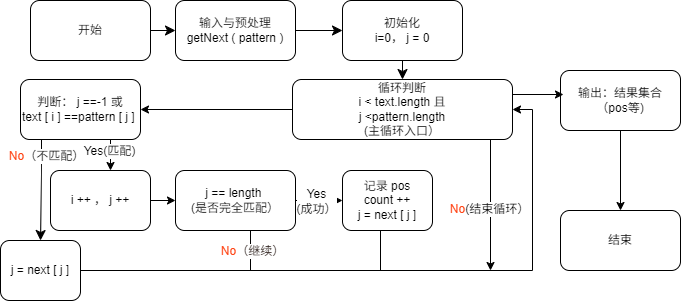

The diagram above was exported from draw.io. Its source (the exported page's mxGraphModel, read from the mxfile embedded in the PNG):
<mxGraphModel dx="1418" dy="1708" grid="0" gridSize="10" guides="1" tooltips="1" connect="1" arrows="1" fold="1" page="0" pageScale="1" pageWidth="827" pageHeight="1169" background="#ffffff" math="0" shadow="0">
  <root>
    <mxCell id="odS7E_3fI9c-X71SlmgI-0" />
    <mxCell id="odS7E_3fI9c-X71SlmgI-1" parent="odS7E_3fI9c-X71SlmgI-0" />
    <mxCell id="4uQ_hDy7krvyzpnmAXpB-0" edge="1" parent="odS7E_3fI9c-X71SlmgI-1" source="4uQ_hDy7krvyzpnmAXpB-1" style="edgeStyle=none;curved=1;rounded=0;orthogonalLoop=1;jettySize=auto;html=1;fontSize=12;startSize=8;endSize=8;" target="4uQ_hDy7krvyzpnmAXpB-3" value="">
      <mxGeometry relative="1" as="geometry" />
    </mxCell>
    <mxCell id="4uQ_hDy7krvyzpnmAXpB-1" parent="odS7E_3fI9c-X71SlmgI-1" style="rounded=1;whiteSpace=wrap;html=1;" value="输入与预处理&lt;div&gt;getNext ( pattern )&lt;/div&gt;" vertex="1">
      <mxGeometry height="60" width="120" x="525" y="-410" as="geometry" />
    </mxCell>
    <mxCell id="4uQ_hDy7krvyzpnmAXpB-2" edge="1" parent="odS7E_3fI9c-X71SlmgI-1" source="4uQ_hDy7krvyzpnmAXpB-3" style="edgeStyle=none;curved=1;rounded=0;orthogonalLoop=1;jettySize=auto;html=1;fontSize=12;startSize=8;endSize=8;" target="4uQ_hDy7krvyzpnmAXpB-5" value="">
      <mxGeometry relative="1" as="geometry" />
    </mxCell>
    <mxCell id="4uQ_hDy7krvyzpnmAXpB-3" parent="odS7E_3fI9c-X71SlmgI-1" style="whiteSpace=wrap;html=1;rounded=1;" value="初始化&lt;div&gt;i=0， j = 0&lt;/div&gt;" vertex="1">
      <mxGeometry height="60" width="120" x="692" y="-410" as="geometry" />
    </mxCell>
    <mxCell id="4uQ_hDy7krvyzpnmAXpB-4" edge="1" parent="odS7E_3fI9c-X71SlmgI-1" source="4uQ_hDy7krvyzpnmAXpB-5" style="edgeStyle=orthogonalEdgeStyle;rounded=0;orthogonalLoop=1;jettySize=auto;html=1;exitX=0;exitY=0.5;exitDx=0;exitDy=0;entryX=1;entryY=0.5;entryDx=0;entryDy=0;" target="4uQ_hDy7krvyzpnmAXpB-26">
      <mxGeometry relative="1" as="geometry" />
    </mxCell>
    <mxCell id="4uQ_hDy7krvyzpnmAXpB-5" parent="odS7E_3fI9c-X71SlmgI-1" style="rounded=1;whiteSpace=wrap;html=1;" value="循环判断&lt;div&gt;i &amp;lt; text.length 且&lt;/div&gt;&lt;div&gt;j &amp;lt;pattern.length&lt;/div&gt;&lt;div&gt;(主循环入口）&lt;/div&gt;" vertex="1">
      <mxGeometry height="60" width="220" x="642" y="-331" as="geometry" />
    </mxCell>
    <mxCell id="4uQ_hDy7krvyzpnmAXpB-6" edge="1" parent="odS7E_3fI9c-X71SlmgI-1" style="endArrow=classic;html=1;rounded=0;fontSize=12;startSize=8;endSize=8;curved=1;" value="">
      <mxGeometry height="50" relative="1" width="50" as="geometry">
        <Array as="points">
          <mxPoint x="391" y="-240" />
        </Array>
        <mxPoint x="391" y="-271" as="sourcePoint" />
        <mxPoint x="390" y="-170" as="targetPoint" />
      </mxGeometry>
    </mxCell>
    <mxCell id="4uQ_hDy7krvyzpnmAXpB-7" connectable="0" parent="4uQ_hDy7krvyzpnmAXpB-6" style="edgeLabel;html=1;align=center;verticalAlign=middle;resizable=0;points=[];fontSize=12;" value="&lt;font style=&quot;color: rgb(255, 69, 22);&quot;&gt;No&lt;/font&gt;（不匹配）" vertex="1">
      <mxGeometry relative="1" x="-0.0857" as="geometry">
        <mxPoint x="5" y="-29" as="offset" />
      </mxGeometry>
    </mxCell>
    <mxCell id="4uQ_hDy7krvyzpnmAXpB-8" edge="1" parent="odS7E_3fI9c-X71SlmgI-1" source="4uQ_hDy7krvyzpnmAXpB-9" style="edgeStyle=orthogonalEdgeStyle;rounded=0;orthogonalLoop=1;jettySize=auto;html=1;exitX=1;exitY=0.5;exitDx=0;exitDy=0;entryX=0;entryY=0.5;entryDx=0;entryDy=0;" target="4uQ_hDy7krvyzpnmAXpB-12">
      <mxGeometry relative="1" as="geometry" />
    </mxCell>
    <mxCell id="4uQ_hDy7krvyzpnmAXpB-9" parent="odS7E_3fI9c-X71SlmgI-1" style="rounded=1;whiteSpace=wrap;html=1;" value="i ++ ， j ++" vertex="1">
      <mxGeometry height="60" width="100" x="400" y="-240" as="geometry" />
    </mxCell>
    <mxCell id="4uQ_hDy7krvyzpnmAXpB-10" edge="1" parent="odS7E_3fI9c-X71SlmgI-1" source="4uQ_hDy7krvyzpnmAXpB-12" style="edgeStyle=orthogonalEdgeStyle;rounded=0;orthogonalLoop=1;jettySize=auto;html=1;exitX=1;exitY=0.5;exitDx=0;exitDy=0;entryX=0;entryY=0.5;entryDx=0;entryDy=0;" target="4uQ_hDy7krvyzpnmAXpB-14">
      <mxGeometry relative="1" as="geometry" />
    </mxCell>
    <mxCell id="4uQ_hDy7krvyzpnmAXpB-11" connectable="0" parent="4uQ_hDy7krvyzpnmAXpB-10" style="edgeLabel;html=1;align=center;verticalAlign=middle;resizable=0;points=[];" value="&lt;span style=&quot;font-size: 12px;&quot;&gt;Yes&lt;/span&gt;&lt;div style=&quot;font-size: 12px;&quot;&gt;(成功）&lt;/div&gt;" vertex="1">
      <mxGeometry relative="1" x="-0.1429" as="geometry">
        <mxPoint as="offset" />
      </mxGeometry>
    </mxCell>
    <mxCell id="4uQ_hDy7krvyzpnmAXpB-12" parent="odS7E_3fI9c-X71SlmgI-1" style="rounded=1;whiteSpace=wrap;html=1;" value="j == length&amp;nbsp;&lt;div&gt;(是否完全匹配）&lt;/div&gt;" vertex="1">
      <mxGeometry height="60" width="120" x="525" y="-240" as="geometry" />
    </mxCell>
    <mxCell id="4uQ_hDy7krvyzpnmAXpB-13" edge="1" parent="odS7E_3fI9c-X71SlmgI-1" source="4uQ_hDy7krvyzpnmAXpB-12" style="edgeStyle=none;curved=1;rounded=0;orthogonalLoop=1;jettySize=auto;html=1;exitX=1;exitY=0.5;exitDx=0;exitDy=0;fontSize=12;startSize=8;endSize=8;" target="4uQ_hDy7krvyzpnmAXpB-12">
      <mxGeometry relative="1" as="geometry" />
    </mxCell>
    <mxCell id="4uQ_hDy7krvyzpnmAXpB-14" parent="odS7E_3fI9c-X71SlmgI-1" style="rounded=1;whiteSpace=wrap;html=1;" value="记录 pos&lt;div&gt;count ++&lt;/div&gt;&lt;div&gt;j = next [ j ]&lt;/div&gt;" vertex="1">
      <mxGeometry height="60" width="90" x="692" y="-240" as="geometry" />
    </mxCell>
    <mxCell id="4uQ_hDy7krvyzpnmAXpB-15" edge="1" parent="odS7E_3fI9c-X71SlmgI-1" style="endArrow=none;html=1;rounded=0;fontSize=12;startSize=8;endSize=8;curved=1;" value="">
      <mxGeometry height="50" relative="1" width="50" x="-0.3953" as="geometry">
        <mxPoint as="offset" />
        <Array as="points" />
        <mxPoint x="600" y="-140" as="sourcePoint" />
        <mxPoint x="600" y="-180" as="targetPoint" />
      </mxGeometry>
    </mxCell>
    <mxCell id="4uQ_hDy7krvyzpnmAXpB-16" connectable="0" parent="4uQ_hDy7krvyzpnmAXpB-15" style="edgeLabel;html=1;align=center;verticalAlign=middle;resizable=0;points=[];" value="&lt;font style=&quot;font-size: 12px; color: rgb(255, 69, 22);&quot;&gt;No&lt;/font&gt;&lt;font style=&quot;font-size: 12px; color: rgb(20, 6, 2);&quot;&gt;（继续）&lt;/font&gt;" vertex="1">
      <mxGeometry relative="1" x="0.05" y="-1" as="geometry">
        <mxPoint y="1" as="offset" />
      </mxGeometry>
    </mxCell>
    <mxCell id="4uQ_hDy7krvyzpnmAXpB-17" edge="1" parent="odS7E_3fI9c-X71SlmgI-1" source="4uQ_hDy7krvyzpnmAXpB-18" style="edgeStyle=orthogonalEdgeStyle;rounded=0;orthogonalLoop=1;jettySize=auto;html=1;exitX=1;exitY=0.5;exitDx=0;exitDy=0;entryX=1;entryY=0.5;entryDx=0;entryDy=0;" target="4uQ_hDy7krvyzpnmAXpB-5">
      <mxGeometry relative="1" as="geometry">
        <Array as="points">
          <mxPoint x="882" y="-140" />
          <mxPoint x="882" y="-301" />
        </Array>
        <mxPoint x="870" y="-300" as="targetPoint" />
      </mxGeometry>
    </mxCell>
    <mxCell id="4uQ_hDy7krvyzpnmAXpB-18" parent="odS7E_3fI9c-X71SlmgI-1" style="rounded=1;whiteSpace=wrap;html=1;" value="j = next [ j ]" vertex="1">
      <mxGeometry height="60" width="80" x="350" y="-170" as="geometry" />
    </mxCell>
    <mxCell id="4uQ_hDy7krvyzpnmAXpB-19" edge="1" parent="odS7E_3fI9c-X71SlmgI-1" source="4uQ_hDy7krvyzpnmAXpB-20" style="edgeStyle=orthogonalEdgeStyle;rounded=0;orthogonalLoop=1;jettySize=auto;html=1;exitX=0.5;exitY=1;exitDx=0;exitDy=0;entryX=0.5;entryY=0;entryDx=0;entryDy=0;" target="4uQ_hDy7krvyzpnmAXpB-21">
      <mxGeometry relative="1" as="geometry" />
    </mxCell>
    <mxCell id="4uQ_hDy7krvyzpnmAXpB-20" parent="odS7E_3fI9c-X71SlmgI-1" style="rounded=1;whiteSpace=wrap;html=1;" value="输出：结果集合&lt;div&gt;（pos等)&lt;/div&gt;" vertex="1">
      <mxGeometry height="60" width="120" x="910" y="-340" as="geometry" />
    </mxCell>
    <mxCell id="4uQ_hDy7krvyzpnmAXpB-21" parent="odS7E_3fI9c-X71SlmgI-1" style="whiteSpace=wrap;html=1;rounded=1;" value="结束" vertex="1">
      <mxGeometry height="60" width="120" x="910" y="-200" as="geometry" />
    </mxCell>
    <mxCell id="4uQ_hDy7krvyzpnmAXpB-22" edge="1" parent="odS7E_3fI9c-X71SlmgI-1" source="4uQ_hDy7krvyzpnmAXpB-23" style="edgeStyle=none;curved=1;rounded=0;orthogonalLoop=1;jettySize=auto;html=1;fontSize=12;startSize=8;endSize=8;entryX=0;entryY=0.5;entryDx=0;entryDy=0;" target="4uQ_hDy7krvyzpnmAXpB-1" value="">
      <mxGeometry relative="1" as="geometry">
        <mxPoint x="670" y="-460" as="targetPoint" />
      </mxGeometry>
    </mxCell>
    <mxCell id="4uQ_hDy7krvyzpnmAXpB-23" parent="odS7E_3fI9c-X71SlmgI-1" style="rounded=1;whiteSpace=wrap;html=1;" value="开始" vertex="1">
      <mxGeometry height="60" width="120" x="380" y="-410" as="geometry" />
    </mxCell>
    <mxCell id="4uQ_hDy7krvyzpnmAXpB-24" edge="1" parent="odS7E_3fI9c-X71SlmgI-1" source="4uQ_hDy7krvyzpnmAXpB-26" style="edgeStyle=orthogonalEdgeStyle;rounded=0;orthogonalLoop=1;jettySize=auto;html=1;exitX=0.75;exitY=1;exitDx=0;exitDy=0;">
      <mxGeometry relative="1" as="geometry">
        <mxPoint x="460" y="-240" as="targetPoint" />
      </mxGeometry>
    </mxCell>
    <mxCell id="4uQ_hDy7krvyzpnmAXpB-25" connectable="0" parent="4uQ_hDy7krvyzpnmAXpB-24" style="edgeLabel;html=1;align=center;verticalAlign=middle;resizable=0;points=[];" value="&lt;span style=&quot;color: rgba(0, 0, 0, 0); font-family: monospace; font-size: 0px; text-align: start; background-color: rgb(236, 236, 236);&quot;&gt;%3CmxGraphModel%3E%3Croot%3E%3CmxCell%20id%3D%220%22%2F%3E%3CmxCell%20id%3D%221%22%20parent%3D%220%22%2F%3E%3CmxCell%20id%3D%222%22%20connectable%3D%220%22%20parent%3D%221%22%20style%3D%22edgeLabel%3Bhtml%3D1%3Balign%3Dcenter%3BverticalAlign%3Dmiddle%3Bresizable%3D0%3Bpoints%3D%5B%5D%3BfontSize%3D12%3B%22%20value%3D%22Yes(%E5%8C%B9%E9%85%8D)%22%20vertex%3D%221%22%3E%3CmxGeometry%20x%3D%22-470%22%20y%3D%22116%22%20as%3D%22geometry%22%2F%3E%3C%2FmxCell%3E%3C%2Froot%3E%3C%2FmxGraphModel%3E&lt;/span&gt;" vertex="1">
      <mxGeometry relative="1" x="0.2258" y="1" as="geometry">
        <mxPoint as="offset" />
      </mxGeometry>
    </mxCell>
    <mxCell id="4uQ_hDy7krvyzpnmAXpB-26" parent="odS7E_3fI9c-X71SlmgI-1" style="rounded=1;whiteSpace=wrap;html=1;" value="判断： j ==-1 或&lt;div&gt;text [ i ] ==pattern [ j ]&amp;nbsp;&lt;/div&gt;" vertex="1">
      <mxGeometry height="60" width="120" x="370" y="-331" as="geometry" />
    </mxCell>
    <mxCell id="4uQ_hDy7krvyzpnmAXpB-27" edge="1" parent="odS7E_3fI9c-X71SlmgI-1" style="endArrow=classic;html=1;rounded=0;" value="">
      <mxGeometry height="50" relative="1" width="50" as="geometry">
        <mxPoint x="840" y="-271" as="sourcePoint" />
        <mxPoint x="840" y="-140" as="targetPoint" />
      </mxGeometry>
    </mxCell>
    <mxCell id="4uQ_hDy7krvyzpnmAXpB-28" connectable="0" parent="4uQ_hDy7krvyzpnmAXpB-27" style="edgeLabel;html=1;align=center;verticalAlign=middle;resizable=0;points=[];" value="&lt;font style=&quot;font-size: 12px; color: rgb(255, 69, 22);&quot;&gt;No&lt;/font&gt;&lt;span style=&quot;font-size: 12px;&quot;&gt;(结束循环）&lt;/span&gt;" vertex="1">
      <mxGeometry relative="1" x="0.05" y="-2" as="geometry">
        <mxPoint as="offset" />
      </mxGeometry>
    </mxCell>
    <mxCell id="4uQ_hDy7krvyzpnmAXpB-29" edge="1" parent="odS7E_3fI9c-X71SlmgI-1" style="endArrow=none;html=1;rounded=0;" value="">
      <mxGeometry height="50" relative="1" width="50" as="geometry">
        <mxPoint x="730" y="-140" as="sourcePoint" />
        <mxPoint x="730" y="-180" as="targetPoint" />
      </mxGeometry>
    </mxCell>
    <mxCell id="4uQ_hDy7krvyzpnmAXpB-30" edge="1" parent="odS7E_3fI9c-X71SlmgI-1" source="4uQ_hDy7krvyzpnmAXpB-5" style="edgeStyle=orthogonalEdgeStyle;rounded=0;orthogonalLoop=1;jettySize=auto;html=1;exitX=1;exitY=0.25;exitDx=0;exitDy=0;entryX=0.025;entryY=0.4;entryDx=0;entryDy=0;entryPerimeter=0;" target="4uQ_hDy7krvyzpnmAXpB-20">
      <mxGeometry relative="1" as="geometry" />
    </mxCell>
    <mxCell id="4uQ_hDy7krvyzpnmAXpB-31" connectable="0" parent="odS7E_3fI9c-X71SlmgI-1" style="edgeLabel;html=1;align=center;verticalAlign=middle;resizable=0;points=[];fontSize=12;" value="Yes(匹配)" vertex="1">
      <mxGeometry x="550" y="-250" as="geometry">
        <mxPoint x="-92" y="-10" as="offset" />
      </mxGeometry>
    </mxCell>
  </root>
</mxGraphModel>